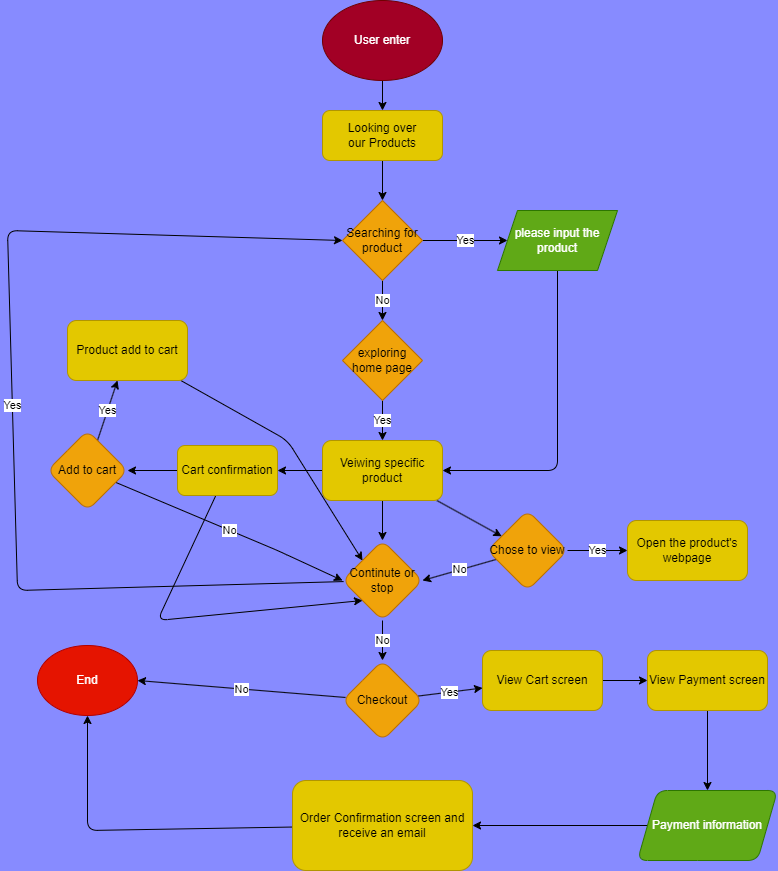

The diagram above was exported from draw.io. Its source (the exported page's mxGraphModel, read from the mxfile embedded in the PNG):
<mxGraphModel dx="988" dy="719" grid="1" gridSize="10" guides="1" tooltips="1" connect="1" arrows="1" fold="1" page="1" pageScale="1" pageWidth="850" pageHeight="1100" background="#878BFF" math="0" shadow="0">
  <root>
    <mxCell id="0" />
    <mxCell id="1" parent="0" />
    <mxCell id="4" value="" style="edgeStyle=none;html=1;entryX=0.5;entryY=0;entryDx=0;entryDy=0;" edge="1" parent="1" source="2" target="15">
      <mxGeometry relative="1" as="geometry">
        <mxPoint x="425" y="220" as="targetPoint" />
      </mxGeometry>
    </mxCell>
    <mxCell id="2" value="User enter" style="ellipse;whiteSpace=wrap;html=1;fillColor=#a20025;fontColor=#ffffff;strokeColor=#6F0000;" vertex="1" parent="1">
      <mxGeometry x="365" y="50" width="120" height="80" as="geometry" />
    </mxCell>
    <mxCell id="10" value="No" style="edgeStyle=none;html=1;entryX=0.5;entryY=0;entryDx=0;entryDy=0;" edge="1" parent="1" source="5" target="7">
      <mxGeometry relative="1" as="geometry" />
    </mxCell>
    <mxCell id="12" value="Yes" style="edgeStyle=none;html=1;" edge="1" parent="1" source="5" target="11">
      <mxGeometry relative="1" as="geometry" />
    </mxCell>
    <mxCell id="5" value="Searching for product" style="rhombus;whiteSpace=wrap;html=1;fillColor=#f0a30a;strokeColor=#BD7000;fontColor=#000000;" vertex="1" parent="1">
      <mxGeometry x="385" y="250" width="80" height="80" as="geometry" />
    </mxCell>
    <mxCell id="17" value="Yes" style="edgeStyle=none;html=1;" edge="1" parent="1" source="7" target="16">
      <mxGeometry relative="1" as="geometry" />
    </mxCell>
    <mxCell id="7" value="exploring home page" style="rhombus;whiteSpace=wrap;html=1;fillColor=#f0a30a;strokeColor=#BD7000;fontColor=#000000;" vertex="1" parent="1">
      <mxGeometry x="385" y="370" width="80" height="80" as="geometry" />
    </mxCell>
    <mxCell id="18" style="edgeStyle=none;html=1;entryX=1;entryY=0.5;entryDx=0;entryDy=0;" edge="1" parent="1" source="11" target="16">
      <mxGeometry relative="1" as="geometry">
        <Array as="points">
          <mxPoint x="600" y="520" />
        </Array>
      </mxGeometry>
    </mxCell>
    <mxCell id="11" value="please input the product" style="shape=parallelogram;perimeter=parallelogramPerimeter;whiteSpace=wrap;html=1;fixedSize=1;fillColor=#60a917;strokeColor=#2D7600;fontColor=#ffffff;" vertex="1" parent="1">
      <mxGeometry x="540" y="260" width="120" height="60" as="geometry" />
    </mxCell>
    <mxCell id="21" style="edgeStyle=none;html=1;entryX=0.5;entryY=0;entryDx=0;entryDy=0;" edge="1" parent="1" source="15" target="5">
      <mxGeometry relative="1" as="geometry" />
    </mxCell>
    <mxCell id="15" value="&lt;span style=&quot;color: rgb(0, 0, 0);&quot;&gt;Looking over our&amp;nbsp;Products&lt;/span&gt;" style="rounded=1;whiteSpace=wrap;html=1;fillColor=#e3c800;fontColor=#000000;strokeColor=#B09500;" vertex="1" parent="1">
      <mxGeometry x="365" y="160" width="120" height="50" as="geometry" />
    </mxCell>
    <mxCell id="20" value="" style="edgeStyle=none;html=1;" edge="1" parent="1" source="16" target="19">
      <mxGeometry relative="1" as="geometry" />
    </mxCell>
    <mxCell id="32" value="" style="edgeStyle=none;html=1;" edge="1" parent="1" source="16" target="31">
      <mxGeometry relative="1" as="geometry" />
    </mxCell>
    <mxCell id="52" style="edgeStyle=none;html=1;entryX=1;entryY=0.5;entryDx=0;entryDy=0;" edge="1" parent="1" source="16" target="26">
      <mxGeometry relative="1" as="geometry" />
    </mxCell>
    <mxCell id="16" value="Veiwing specific product" style="rounded=1;whiteSpace=wrap;html=1;fillColor=#e3c800;strokeColor=#B09500;fontColor=#000000;" vertex="1" parent="1">
      <mxGeometry x="365" y="490" width="120" height="60" as="geometry" />
    </mxCell>
    <mxCell id="36" value="Yes" style="edgeStyle=none;html=1;entryX=0;entryY=0.5;entryDx=0;entryDy=0;" edge="1" parent="1" source="19" target="5">
      <mxGeometry relative="1" as="geometry">
        <Array as="points">
          <mxPoint x="60" y="640" />
          <mxPoint x="50" y="280" />
        </Array>
      </mxGeometry>
    </mxCell>
    <mxCell id="39" value="No" style="edgeStyle=none;html=1;" edge="1" parent="1" source="19" target="38">
      <mxGeometry relative="1" as="geometry" />
    </mxCell>
    <mxCell id="19" value="Continute or stop" style="rhombus;whiteSpace=wrap;html=1;fillColor=#f0a30a;strokeColor=#BD7000;fontColor=#000000;rounded=1;" vertex="1" parent="1">
      <mxGeometry x="385" y="590" width="80" height="80" as="geometry" />
    </mxCell>
    <mxCell id="29" value="No" style="edgeStyle=none;html=1;entryX=0;entryY=0.5;entryDx=0;entryDy=0;" edge="1" parent="1" source="24" target="19">
      <mxGeometry relative="1" as="geometry">
        <Array as="points">
          <mxPoint x="320" y="600" />
        </Array>
      </mxGeometry>
    </mxCell>
    <mxCell id="56" value="Yes" style="edgeStyle=none;html=1;" edge="1" parent="1" source="24" target="55">
      <mxGeometry relative="1" as="geometry" />
    </mxCell>
    <mxCell id="24" value="Add to cart" style="rhombus;whiteSpace=wrap;html=1;fillColor=#f0a30a;strokeColor=#BD7000;fontColor=#000000;rounded=1;" vertex="1" parent="1">
      <mxGeometry x="90" y="480" width="80" height="80" as="geometry" />
    </mxCell>
    <mxCell id="51" style="edgeStyle=none;html=1;entryX=0;entryY=1;entryDx=0;entryDy=0;" edge="1" parent="1" source="26" target="19">
      <mxGeometry relative="1" as="geometry">
        <Array as="points">
          <mxPoint x="200" y="670" />
        </Array>
      </mxGeometry>
    </mxCell>
    <mxCell id="53" style="edgeStyle=none;html=1;entryX=1;entryY=0.5;entryDx=0;entryDy=0;" edge="1" parent="1" source="26" target="24">
      <mxGeometry relative="1" as="geometry" />
    </mxCell>
    <mxCell id="26" value="Cart confirmation" style="rounded=1;whiteSpace=wrap;html=1;fillColor=#e3c800;strokeColor=#B09500;fontColor=#000000;" vertex="1" parent="1">
      <mxGeometry x="220" y="495" width="100" height="50" as="geometry" />
    </mxCell>
    <mxCell id="33" value="No" style="edgeStyle=none;html=1;entryX=1;entryY=0.5;entryDx=0;entryDy=0;" edge="1" parent="1" source="31" target="19">
      <mxGeometry relative="1" as="geometry" />
    </mxCell>
    <mxCell id="35" value="Yes" style="edgeStyle=none;html=1;" edge="1" parent="1" target="34">
      <mxGeometry relative="1" as="geometry">
        <mxPoint x="610" y="600" as="sourcePoint" />
      </mxGeometry>
    </mxCell>
    <mxCell id="31" value="Chose to view" style="rhombus;whiteSpace=wrap;html=1;fillColor=#f0a30a;strokeColor=#BD7000;fontColor=#000000;rounded=1;" vertex="1" parent="1">
      <mxGeometry x="530" y="560" width="80" height="80" as="geometry" />
    </mxCell>
    <mxCell id="34" value="Open the product's webpage" style="rounded=1;whiteSpace=wrap;html=1;fillColor=#e3c800;strokeColor=#B09500;fontColor=#000000;" vertex="1" parent="1">
      <mxGeometry x="670" y="570" width="120" height="60" as="geometry" />
    </mxCell>
    <mxCell id="41" value="No" style="edgeStyle=none;html=1;entryX=1;entryY=0.5;entryDx=0;entryDy=0;" edge="1" parent="1" source="38" target="40">
      <mxGeometry relative="1" as="geometry" />
    </mxCell>
    <mxCell id="43" value="Yes" style="edgeStyle=none;html=1;" edge="1" parent="1" source="38" target="42">
      <mxGeometry relative="1" as="geometry" />
    </mxCell>
    <mxCell id="38" value="Checkout" style="rhombus;whiteSpace=wrap;html=1;fillColor=#f0a30a;strokeColor=#BD7000;fontColor=#000000;rounded=1;" vertex="1" parent="1">
      <mxGeometry x="385" y="710" width="80" height="80" as="geometry" />
    </mxCell>
    <mxCell id="40" value="End" style="ellipse;whiteSpace=wrap;html=1;fillColor=#e51400;fontColor=#ffffff;strokeColor=#B20000;" vertex="1" parent="1">
      <mxGeometry x="80" y="695" width="100" height="70" as="geometry" />
    </mxCell>
    <mxCell id="45" value="" style="edgeStyle=none;html=1;" edge="1" parent="1" source="42" target="44">
      <mxGeometry relative="1" as="geometry" />
    </mxCell>
    <mxCell id="42" value="View Cart screen" style="rounded=1;whiteSpace=wrap;html=1;fillColor=#e3c800;strokeColor=#B09500;fontColor=#000000;" vertex="1" parent="1">
      <mxGeometry x="525" y="700" width="120" height="60" as="geometry" />
    </mxCell>
    <mxCell id="47" value="" style="edgeStyle=none;html=1;" edge="1" parent="1" source="44" target="46">
      <mxGeometry relative="1" as="geometry" />
    </mxCell>
    <mxCell id="44" value="View Payment screen" style="rounded=1;whiteSpace=wrap;html=1;fillColor=#e3c800;strokeColor=#B09500;fontColor=#000000;" vertex="1" parent="1">
      <mxGeometry x="690" y="700" width="120" height="60" as="geometry" />
    </mxCell>
    <mxCell id="49" value="" style="edgeStyle=none;html=1;" edge="1" parent="1" source="46" target="48">
      <mxGeometry relative="1" as="geometry" />
    </mxCell>
    <mxCell id="46" value="Payment information" style="shape=parallelogram;perimeter=parallelogramPerimeter;whiteSpace=wrap;html=1;fixedSize=1;fillColor=#60a917;strokeColor=#2D7600;fontColor=#ffffff;rounded=1;" vertex="1" parent="1">
      <mxGeometry x="680" y="840" width="140" height="70" as="geometry" />
    </mxCell>
    <mxCell id="50" style="edgeStyle=none;html=1;entryX=0.5;entryY=1;entryDx=0;entryDy=0;" edge="1" parent="1" source="48" target="40">
      <mxGeometry relative="1" as="geometry">
        <Array as="points">
          <mxPoint x="130" y="880" />
        </Array>
      </mxGeometry>
    </mxCell>
    <mxCell id="48" value="Order Confirmation screen and receive an email" style="rounded=1;whiteSpace=wrap;html=1;fillColor=#e3c800;strokeColor=#B09500;fontColor=#000000;" vertex="1" parent="1">
      <mxGeometry x="335" y="830" width="180" height="90" as="geometry" />
    </mxCell>
    <mxCell id="58" style="edgeStyle=none;html=1;entryX=0;entryY=0;entryDx=0;entryDy=0;" edge="1" parent="1" source="55" target="19">
      <mxGeometry relative="1" as="geometry">
        <Array as="points">
          <mxPoint x="330" y="490" />
        </Array>
      </mxGeometry>
    </mxCell>
    <mxCell id="55" value="Product add to cart" style="rounded=1;whiteSpace=wrap;html=1;fillColor=#e3c800;strokeColor=#B09500;fontColor=#000000;" vertex="1" parent="1">
      <mxGeometry x="110" y="370" width="120" height="60" as="geometry" />
    </mxCell>
  </root>
</mxGraphModel>